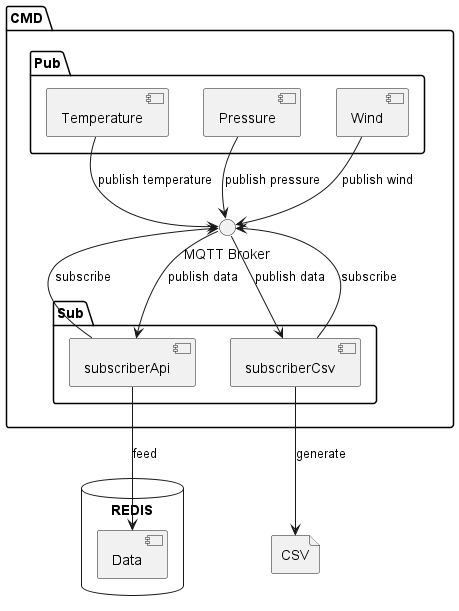

The diagram above was rendered by PlantUML. Its source (embedded in the PNG):
@startuml

package "CMD" {
    package "Pub" {
        [Wind]
        [Temperature]
        [Pressure]


    }
    package "Sub" {
        [subscriberApi]
        [subscriberCsv]

    }
    interface "MQTT Broker"
}



database "REDIS"{
    [Data]

}

file "CSV"



[subscriberApi] -down-> [Data]: "feed"
[subscriberCsv] -down-> "CSV": "generate"

[subscriberApi] -up-> "MQTT Broker": "subscribe"

[subscriberApi] <-up- "MQTT Broker" : "publish data"
[subscriberCsv] <-up- "MQTT Broker": "publish data"
[subscriberCsv] -up-> "MQTT Broker": "subscribe"
"MQTT Broker" <-up- [Wind]: "publish wind"
"MQTT Broker" <-up- [Pressure]: "publish pressure"
"MQTT Broker" <-up- [Temperature]: "publish temperature"








@enduml